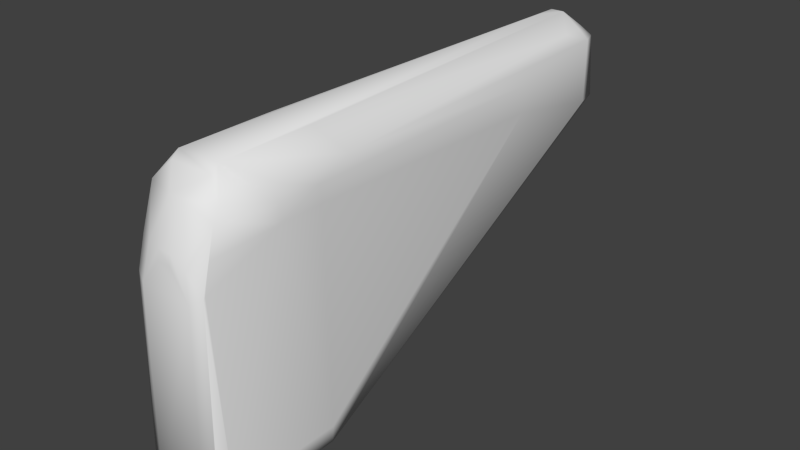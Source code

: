 # Source: w_blaster_collider.blend  (saved by Blender 2.76.0; exported with 4.5.12 LTS)
import bpy
from mathutils import Matrix  # noqa: F401  (used for matrix-valued properties, if any)

bpy.ops.wm.read_factory_settings(use_empty=True)
scene = bpy.context.scene
scene.name = 'Scene'

# ---- collections
col_collection_1 = bpy.data.collections.new('Collection 1'); scene.collection.children.link(col_collection_1)

# ---- world
world_world = bpy.data.worlds.new('World'); scene.world = world_world
world_world.color = (0.05088, 0.05088, 0.05088)
world_world.use_sun_shadow = False
world_world.sun_shadow_jitter_overblur = 0.0
world_world.cycles.sampling_method = 'NONE'
world_world.cycles.sample_map_resolution = 256

# ---- meshes
me_cube_002 = bpy.data.meshes.new('Cube.002')
me_cube_002.from_pydata([(0.03183, -0.05851, 0.01615), (0.02257, -0.06321, 0.01162), (-0.0226, -0.06321, 0.01162), (0.01675, -0.04973, -0.16), (-0.01604, 0.05007, -0.16), (0.01651, 0.05007, -0.16), (-0.02122, 0.04733, -0.16), (0.02165, -0.04773, -0.16), (-0.02166, -0.04768, -0.16), (-0.01864, 0.4012, 0.08429), (-0.005664, 0.3683, 0.09717), (0.006147, 0.3902, 0.09717), (-0.005664, 0.3902, 0.09717), (-0.005664, 0.3915, 0.09665), (0.01873, 0.05658, 0.0965), (0.03898, 0.284, 0.04173), (-0.03162, -0.04019, 0.07607), (-0.02681, 0.4059, 0.07607), (0.02729, 0.4059, 0.07607), (0.03211, 0.392, 0.07607), (-0.02394, 0.3683, 0.08429), (-0.04056, 0.007093, 0.07607), (0.03211, -0.0516, 0.04173), (-0.03162, -0.0516, 0.04173), (-0.01864, -0.05759, 0.04173), (-0.005664, -0.06087, 0.04173), (0.006147, -0.06087, 0.04173), (0.01873, -0.05759, 0.04173), (0.03211, -0.05701, 0.01845), (-0.02681, 0.4125, 0.01845), (0.02729, 0.4125, 0.01845), (0.03898, 0.07235, 0.07607), (-0.005664, -0.06201, 0.03299), (0.006147, -0.06201, 0.03299), (0.01873, -0.06027, 0.03299), (-0.01864, -0.06027, 0.03299), (-0.04157, 0.001167, 0.06512), (-0.04371, 0.03875, 0.05172), (0.04371, 0.03875, 0.05172), (0.04157, 0.001167, 0.06512), (0.04157, 0.03875, 0.06512), (-0.02184, -0.06747, -0.1549), (0.02252, 0.06788, -0.1549), (-0.03749, -0.0525, -0.1549), (-0.0329, 0.06202, -0.1549), (0.03295, -0.06308, -0.1549), (0.03792, -0.05186, -0.1408), (0.03792, 0.04854, -0.1408), (-0.03801, -0.05186, -0.1408), (-0.03801, 0.04854, -0.1408), (0.006147, -0.04736, 0.07579), (-0.005664, -0.04736, 0.07579), (-0.0319, -0.05851, 0.01615), (-0.01648, -0.04973, -0.16), (-0.02403, 0.03866, -0.16), (0.02396, 0.03868, -0.16), (0.0212, 0.04743, -0.16), (0.02396, -0.04224, -0.16), (-0.02403, -0.04221, -0.16), (0.01873, 0.4012, 0.08429), (0.006147, 0.3683, 0.09717), (0.006147, 0.3915, 0.09665), (0.01873, -0.02677, 0.0965), (0.01873, -0.03296, 0.09057), (-0.01864, -0.03296, 0.09057), (-0.01864, -0.02677, 0.0965), (-0.01864, 0.05658, 0.0965), (0.03898, 0.284, 0.06543), (-0.04056, 0.284, 0.04173), (-0.04056, 0.284, 0.06543), (0.03211, -0.04019, 0.07607), (0.03211, -0.04569, 0.06543), (-0.03162, 0.392, 0.07607), (0.02231, 0.392, 0.08429), (-0.02228, 0.392, 0.08429), (0.02442, 0.3683, 0.08429), (0.03898, 0.007093, 0.07607), (0.03211, -0.05378, 0.0328), (0.03211, 0.392, 0.01845), (-0.03162, 0.392, 0.01845), (-0.04056, 0.07235, 0.07607), (-0.04371, 0.001167, 0.05172), (0.04371, 0.001167, 0.05172), (0.02221, -0.06747, -0.1549), (-0.03336, -0.06217, -0.1408), (0.03341, -0.06217, -0.1408), (-0.02184, 0.06788, -0.1549), (-0.03749, 0.04788, -0.1549), (0.0374, 0.04788, -0.1549), (0.03295, 0.06202, -0.1549), (0.0374, -0.0525, -0.1549), (-0.0329, -0.06308, -0.1549)], [], [(24, 25, 51), (26, 50, 51), (74, 9, 17), (34, 27, 26), (33, 26, 25), (25, 26, 51), (32, 33, 25), (24, 35, 25), (40, 39, 82), (14, 75, 11), (0, 22, 71), (22, 82, 71), (31, 19, 75), (19, 73, 75), (22, 77, 82), (77, 28, 82), (14, 31, 75), (1, 83, 45), (28, 46, 82), (57, 7, 3), (18, 17, 9), (57, 3, 53), (57, 53, 8), (18, 9, 59), (57, 8, 58), (57, 58, 54), (13, 9, 12), (57, 54, 6), (57, 6, 4), (9, 74, 12), (74, 20, 12), (57, 4, 5), (57, 5, 56), (20, 66, 12), (66, 65, 10), (57, 56, 55), (84, 48, 43), (66, 10, 12), (87, 43, 48), (36, 16, 65), (62, 76, 31), (18, 59, 73), (62, 31, 14), (67, 19, 31), (56, 89, 88), (76, 39, 40), (76, 40, 31), (49, 68, 87), (1, 33, 32), (40, 67, 31), (47, 38, 82), (88, 47, 46), (79, 72, 17), (48, 52, 81), (11, 12, 10), (52, 23, 81), (63, 64, 51), (35, 24, 23), (17, 72, 74), (72, 20, 74), (72, 80, 20), (80, 66, 20), (33, 1, 26), (80, 21, 65), (80, 65, 66), (1, 34, 26), (1, 2, 41), (1, 0, 34), (2, 52, 91), (63, 70, 62), (68, 49, 37), (45, 85, 0), (85, 46, 0), (18, 19, 78), (46, 28, 0), (28, 77, 0), (11, 61, 13), (77, 22, 0), (15, 88, 78), (41, 91, 8), (88, 30, 78), (62, 60, 10), (7, 57, 90), (88, 89, 30), (38, 15, 67), (89, 42, 30), (72, 79, 68), (84, 52, 48), (87, 44, 6), (16, 64, 65), (84, 91, 52), (24, 51, 16), (19, 67, 15), (2, 25, 35), (69, 80, 72), (2, 32, 25), (59, 9, 13), (69, 37, 80), (37, 81, 21), (30, 42, 86), (37, 21, 80), (88, 90, 57), (81, 23, 16), (50, 70, 63), (5, 42, 89), (50, 71, 70), (3, 83, 41), (81, 37, 49), (47, 15, 38), (47, 88, 15), (35, 23, 52), (85, 45, 90), (87, 54, 58), (6, 44, 86), (39, 76, 62), (86, 44, 29), (44, 87, 29), (87, 79, 29), (81, 36, 21), (39, 70, 71), (51, 64, 16), (27, 71, 50), (87, 68, 79), (8, 91, 43), (7, 45, 83), (75, 73, 11), (73, 59, 11), (59, 61, 11), (18, 30, 29), (63, 62, 65), (86, 42, 5), (60, 62, 14), (27, 34, 71), (34, 0, 71), (60, 14, 11), (38, 40, 82), (0, 1, 45), (91, 84, 43), (49, 87, 48), (21, 36, 65), (19, 18, 73), (55, 56, 88), (2, 1, 32), (46, 47, 82), (90, 88, 46), (29, 79, 17), (60, 11, 10), (50, 63, 51), (83, 1, 41), (41, 2, 91), (69, 68, 37), (30, 18, 78), (12, 11, 13), (53, 41, 8), (65, 62, 10), (45, 7, 90), (40, 38, 67), (69, 72, 68), (54, 87, 6), (23, 24, 16), (78, 19, 15), (61, 59, 13), (29, 30, 86), (55, 88, 57), (36, 81, 16), (56, 5, 89), (53, 3, 41), (48, 81, 49), (2, 35, 52), (46, 85, 90), (43, 87, 58), (4, 6, 86), (70, 39, 62), (82, 39, 71), (26, 27, 50), (58, 8, 43), (3, 7, 83), (17, 18, 29), (64, 63, 65), (4, 86, 5)])
me_cube_002.polygons.foreach_set('use_smooth', [True] * 180)
_uv = me_cube_002.uv_layers.new(name='UVMap')
_uv.uv.foreach_set('vector', [0.7423, 0.4191, 0.7423, 0.4191, 0.7637, 0.4648, 0.7423, 0.4191, 0.7637, 0.4648, 0.7637, 0.4648, 0.8256, 0.9629, 0.8409, 0.9629, 0.8409, 0.9519, 0.7309, 0.4056, 0.7423, 0.4191, 0.7423, 0.4191, 0.7309, 0.4056, 0.7423, 0.4191, 0.7423, 0.4191, 0.7423, 0.4191, 0.7423, 0.4191, 0.7637, 0.4648, 0.7309, 0.4056, 0.7309, 0.4056, 0.7423, 0.4191, 0.7423, 0.4191, 0.7309, 0.4056, 0.7423, 0.4191, 0.5021, 0.6739, 0.0, 0.0, 0.0, 0.0, 0.0, 0.0, 0.0, 0.0, 0.0, 0.0, 0.0, 0.0, 0.7443, 0.4191, 0.7573, 0.4556, 0.7443, 0.4191, 0.0, 0.0, 0.7573, 0.4556, 0.0, 0.0, 0.0, 0.0, 0.0, 0.0, 0.0, 0.0, 0.0, 0.0, 0.0, 0.0, 0.7443, 0.4191, 0.0, 0.0, 0.0, 0.0, 0.0, 0.0, 0.0, 0.0, 0.0, 0.0, 0.0, 0.0, 0.0, 0.0, 0.0, 0.0, 0.0, 0.0, 0.0, 0.0, 0.0, 0.0, 0.0, 0.0, 0.0, 0.0, 0.0, 0.0, 0.0, 0.0, 0.0, 0.0, 0.0, 0.0, 0.0, 0.0, 0.8409, 0.9519, 0.8409, 0.9629, 0.0, 0.0, 0.0, 0.0, 0.1247, 0.2447, 0.07279, 0.2351, 0.1247, 0.2447, 0.0, 0.0, 0.0, 0.0, 0.8409, 0.9629, 0.8409, 0.9629, 0.07279, 0.2351, 0.0, 0.0, 0.1344, 0.235, 0.07279, 0.2351, 0.1344, 0.235, 0.1344, 0.1312, 0.0, 0.0, 0.0, 0.0, 0.3188, 0.9622, 0.07279, 0.2351, 0.1344, 0.1312, 0.0, 0.0, 0.07279, 0.2351, 0.0, 0.0, 0.8767, 0.1676, 0.8409, 0.9629, 0.8256, 0.9629, 0.3188, 0.9622, 0.8256, 0.9629, 0.0, 0.0, 0.3188, 0.9622, 0.07279, 0.2351, 0.8767, 0.1676, 0.8767, 0.1676, 0.07279, 0.2351, 0.8767, 0.1676, 0.0, 0.0, 0.0, 0.0, 0.0, 0.0, 0.3188, 0.9622, 0.8347, 0.4937, 0.7825, 0.4937, 0.0, 0.0, 0.07279, 0.2351, 0.0, 0.0, 0.07279, 0.1312, 0.1323, 0.07682, 0.1475, 0.07682, 0.0, 0.0, 0.8347, 0.4937, 0.0, 0.0, 0.3188, 0.9622, 0.2951, 0.05955, 0.0, 0.0, 0.1475, 0.07682, 0.0, 0.0, 0.0, 0.0, 0.0, 0.0, 0.0, 0.0, 0.0, 0.0, 0.0, 0.0, 0.8409, 0.9519, 0.8409, 0.9629, 0.0, 0.0, 0.0, 0.0, 0.0, 0.0, 0.0, 0.0, 0.0, 0.0, 0.0, 0.0, 0.0, 0.0, 0.07633, 0.12, 0.0, 0.0, 0.0, 0.0, 0.0, 0.0, 0.0, 0.0, 0.0, 0.0, 0.0, 0.0, 0.0, 0.0, 0.0, 0.0, 0.2957, 0.07682, 0.0, 0.0, 0.2951, 0.05955, 0.0, 0.0, 0.7309, 0.4056, 0.7309, 0.4056, 0.0, 0.0, 0.0, 0.0, 0.0, 0.0, 0.2957, 0.07682, 0.0, 0.0, 0.0, 0.0, 0.2951, 0.05955, 0.2957, 0.07682, 0.1475, 0.07682, 0.0, 0.0, 0.0, 0.0, 0.8409, 0.9519, 0.0, 0.0, 0.0, 0.0, 0.0, 0.0, 0.0, 0.0, 0.3188, 0.9622, 0.2826, 0.9622, 0.0, 0.0, 0.0, 0.0, 0.0, 0.0, 0.0, 0.0, 0.0, 0.0, 0.7637, 0.4648, 0.7309, 0.4056, 0.7423, 0.4191, 0.0, 0.0, 0.8409, 0.9519, 0.0, 0.0, 0.8256, 0.9629, 0.0, 0.0, 0.0, 0.0, 0.8256, 0.9629, 0.0, 0.0, 0.0, 0.0, 0.0, 0.0, 0.0, 0.0, 0.0, 0.0, 0.0, 0.0, 0.7309, 0.4056, 0.0, 0.0, 0.7423, 0.4191, 0.0, 0.0, 0.0, 0.0, 0.0, 0.0, 0.0, 0.0, 0.0, 0.0, 0.8347, 0.4937, 0.0, 0.0, 0.7309, 0.4056, 0.7423, 0.4191, 0.0, 0.0, 0.0, 0.0, 0.0, 0.0, 0.0, 0.0, 0.0, 0.0, 0.7309, 0.4056, 0.0, 0.0, 0.0, 0.0, 0.0, 0.0, 0.0, 0.0, 0.0, 0.0, 0.0, 0.0, 0.0, 0.0, 0.2957, 0.07682, 0.0, 0.0, 0.0, 0.0, 0.0, 0.0, 0.0, 0.0, 0.1323, 0.07682, 0.1475, 0.07682, 0.0, 0.0, 0.8409, 0.9519, 0.0, 0.0, 0.0, 0.0, 0.0, 0.0, 0.0, 0.0, 0.0, 0.0, 0.0, 0.0, 0.0, 0.0, 0.0, 0.0, 0.0, 0.0, 0.0, 0.0, 0.0, 0.0, 0.0, 0.0, 0.7443, 0.4191, 0.0, 0.0, 0.0, 0.0, 0.0, 0.0, 0.0, 0.0, 0.1239, 0.05955, 0.1304, 0.05955, 0.0, 0.0, 0.0, 0.0, 0.0, 0.0, 0.0, 0.0, 0.0, 0.0, 0.2826, 0.9622, 0.0, 0.0, 0.0, 0.0, 0.0, 0.0, 0.1462, 0.05955, 0.0, 0.0, 0.0, 0.0, 0.0, 0.0, 0.5021, 0.641, 0.0, 0.0, 0.0, 0.0, 0.0, 0.0, 0.0, 0.0, 0.0, 0.0, 0.0, 0.0, 0.0, 0.0, 0.0, 0.0, 0.1323, 0.07682, 0.0, 0.0, 0.0, 0.0, 0.2951, 0.05955, 0.0, 0.0, 0.0, 0.0, 0.0, 0.0, 0.0, 0.0, 0.0, 0.0, 0.1323, 0.07682, 0.0, 0.0, 0.0, 0.0, 0.7423, 0.4191, 0.7637, 0.4648, 0.0, 0.0, 0.0, 0.0, 0.0, 0.0, 0.0, 0.0, 0.0, 0.0, 0.7423, 0.4191, 0.7309, 0.4056, 0.0, 0.0, 0.0, 0.0, 0.0, 0.0, 0.0, 0.0, 0.7309, 0.4056, 0.7423, 0.4191, 0.8409, 0.9629, 0.0, 0.0, 0.0, 0.0, 0.0, 0.0, 0.0, 0.0, 0.0, 0.0, 0.0, 0.0, 0.0, 0.0, 0.0, 0.0, 0.0, 0.0, 0.0, 0.0, 0.0, 0.0, 0.0, 0.0, 0.0, 0.0, 0.0, 0.0, 0.0, 0.0, 0.1462, 0.05955, 0.0, 0.0, 0.0, 0.0, 0.0, 0.0, 0.0, 0.0, 0.7637, 0.4648, 0.0, 0.0, 0.0, 0.0, 0.0, 0.0, 0.0, 0.0, 0.0, 0.0, 0.7637, 0.4648, 0.7573, 0.4556, 0.7674, 0.4719, 0.0, 0.0, 0.0, 0.0, 0.0, 0.0, 0.0, 0.0, 0.0, 0.0, 0.2957, 0.07682, 0.2957, 0.07682, 0.0, 0.0, 0.5021, 0.641, 0.2957, 0.07682, 0.2951, 0.05955, 0.0, 0.0, 0.0, 0.0, 0.0, 0.0, 0.0, 0.0, 0.0, 0.0, 0.0, 0.0, 0.1462, 0.05955, 0.2951, 0.05955, 0.1344, 0.1312, 0.1344, 0.235, 0.8718, 0.1676, 0.0, 0.0, 0.0, 0.0, 0.0, 0.0, 0.8347, 0.4719, 0.0, 0.0, 0.0, 0.0, 0.0, 0.0, 0.0, 0.0, 0.3161, 0.05955, 0.2951, 0.05955, 0.0, 0.0, 0.2951, 0.05955, 0.0, 0.0, 0.0, 0.0, 0.0, 0.0, 0.0, 0.0, 0.0, 0.0, 0.0, 0.0, 0.7674, 0.4719, 0.7573, 0.4556, 0.7637, 0.4648, 0.0, 0.0, 0.0, 0.0, 0.7423, 0.4191, 0.7573, 0.4556, 0.7637, 0.4648, 0.2951, 0.05955, 0.0, 0.0, 0.0, 0.0, 0.0, 0.0, 0.0, 0.0, 0.0, 0.0, 0.0, 0.0, 0.0, 0.0, 0.0, 0.0, 0.0, 0.0, 0.0, 0.0, 0.0, 0.0, 0.8256, 0.9629, 0.8409, 0.9629, 0.0, 0.0, 0.8409, 0.9629, 0.0, 0.0, 0.0, 0.0, 0.0, 0.0, 0.0, 0.0, 0.0, 0.0, 0.0, 0.0, 0.0, 0.0, 0.0, 0.0, 0.0, 0.0, 0.0, 0.0, 0.8767, 0.1676, 0.2826, 0.9622, 0.0, 0.0, 0.0, 0.0, 0.7423, 0.4191, 0.7309, 0.4056, 0.7573, 0.4556, 0.7309, 0.4056, 0.0, 0.0, 0.7573, 0.4556, 0.2826, 0.9622, 0.0, 0.0, 0.0, 0.0, 0.0, 0.0, 0.5021, 0.6739, 0.0, 0.0, 0.0, 0.0, 0.0, 0.0, 0.0, 0.0, 0.0, 0.0, 0.1323, 0.07682, 0.0, 0.0, 0.2957, 0.07682, 0.2951, 0.05955, 0.1475, 0.07682, 0.0, 0.0, 0.0, 0.0, 0.0, 0.0, 0.8256, 0.9519, 0.8409, 0.9519, 0.0, 0.0, 0.07279, 0.1312, 0.07633, 0.12, 0.0, 0.0, 0.0, 0.0, 0.0, 0.0, 0.7309, 0.4056, 0.0, 0.0, 0.2957, 0.07682, 0.0, 0.0, 0.1462, 0.05955, 0.2951, 0.05955, 0.1475, 0.07682, 0.0, 0.0, 0.0, 0.0, 0.8409, 0.9519, 0.2826, 0.9622, 0.0, 0.0, 0.2826, 0.9622, 0.7637, 0.4648, 0.0, 0.0, 0.7637, 0.4648, 0.0, 0.0, 0.0, 0.0, 0.0, 0.0, 0.0, 0.0, 0.0, 0.0, 0.0, 0.0, 0.0, 0.0, 0.0, 0.0, 0.0, 0.0, 0.0, 0.0, 0.8409, 0.9519, 0.0, 0.0, 0.3188, 0.9622, 0.0, 0.0, 0.0, 0.0, 0.1247, 0.2447, 0.1239, 0.05955, 0.0, 0.0, 0.7825, 0.4937, 0.0, 0.0, 0.0, 0.0, 0.0, 0.0, 0.0, 0.0, 0.1462, 0.05955, 0.5021, 0.6739, 0.5021, 0.641, 0.0, 0.0, 0.0, 0.0, 0.0, 0.0, 0.0, 0.0, 0.1344, 0.1312, 0.2951, 0.05955, 0.0, 0.0, 0.0, 0.0, 0.7423, 0.4191, 0.0, 0.0, 0.0, 0.0, 0.0, 0.0, 0.0, 0.0, 0.0, 0.0, 0.8409, 0.9629, 0.0, 0.0, 0.0, 0.0, 0.0, 0.0, 0.0, 0.0, 0.07279, 0.1312, 0.0, 0.0, 0.0, 0.0, 0.0, 0.0, 0.0, 0.0, 0.0, 0.0, 0.0, 0.0, 0.0, 0.0, 0.0, 0.0, 0.1247, 0.2447, 0.0, 0.0, 0.0, 0.0, 0.1475, 0.07682, 0.0, 0.0, 0.2957, 0.07682, 0.0, 0.0, 0.0, 0.0, 0.0, 0.0, 0.1475, 0.07682, 0.0, 0.0, 0.1462, 0.05955, 0.0, 0.0, 0.2951, 0.05955, 0.1344, 0.235, 0.8767, 0.1676, 0.8718, 0.1676, 0.0, 0.0, 0.7674, 0.4719, 0.0, 0.0, 0.0, 0.0, 0.0, 0.0, 0.0, 0.0, 0.7573, 0.4556, 0.7423, 0.4191, 0.7423, 0.4191, 0.7637, 0.4648, 0.1344, 0.235, 0.0, 0.0, 0.0, 0.0, 0.0, 0.0, 0.0, 0.0, 0.0, 0.0, 0.0, 0.0, 0.0, 0.0, 0.0, 0.0, 0.0, 0.0, 0.0, 0.0, 0.0, 0.0, 0.8767, 0.1676, 0.0, 0.0, 0.8767, 0.1676])
me_cube_002.use_remesh_preserve_volume = False
me_cube_002.use_remesh_preserve_attributes = False
me_cube_002.use_mirror_vertex_groups = False
me_cube_002.update()

# ---- objects
ob_cube_001 = bpy.data.objects.new('Cube.001', me_cube_002)

# ---- transforms, parenting, visibility, modifiers, constraints
ob_cube_001.location = (0.0, 0.0, 0.0)
ob_cube_001.lineart.crease_threshold = 0.0

# ---- collection membership
col_collection_1.objects.link(ob_cube_001)

# ---- scene / render settings (as saved in the file)
scene.frame_start = 1; scene.frame_end = 2; scene.frame_set(1)
scene.render.engine = 'BLENDER_EEVEE_NEXT'
scene.render.resolution_percentage = 50
scene.render.dither_intensity = 0.0
scene.cycles.use_denoising = False
scene.cycles.samples = 10
scene.cycles.sampling_pattern = 'TABULATED_SOBOL'
scene.cycles.light_sampling_threshold = 0.0
scene.cycles.use_adaptive_sampling = False
scene.cycles.use_light_tree = False
scene.cycles.blur_glossy = 0.0
scene.cycles.pixel_filter_type = 'GAUSSIAN'
scene.cycles.sample_clamp_indirect = 0.0
scene.view_settings.view_transform = 'Standard'
bpy.context.view_layer.update()

# ---- added for rendering (the .blend has no active camera and no usable light): camera, sun
cam_auto = bpy.data.cameras.new('AutoCamera')
cam_auto.lens = 50.0
cam_auto.sensor_width = 36.0
cam_auto.clip_end = 1000.0
ob_auto_camera = bpy.data.objects.new('AutoCamera', cam_auto)
scene.collection.objects.link(ob_auto_camera)
ob_auto_camera.location = (0.510225, -0.43977, 0.37678)
ob_auto_camera.rotation_euler = (1.09748, -7.21219e-08, 0.694738)
scene.camera = ob_auto_camera
light_auto_sun = bpy.data.lights.new('AutoSun', 'SUN')
light_auto_sun.energy = 3.0
light_auto_sun.angle = 0.0523599
ob_auto_sun = bpy.data.objects.new('AutoSun', light_auto_sun)
scene.collection.objects.link(ob_auto_sun)
ob_auto_sun.rotation_euler = (0.872665, 0.174533, 0.523599)
bpy.context.view_layer.update()

